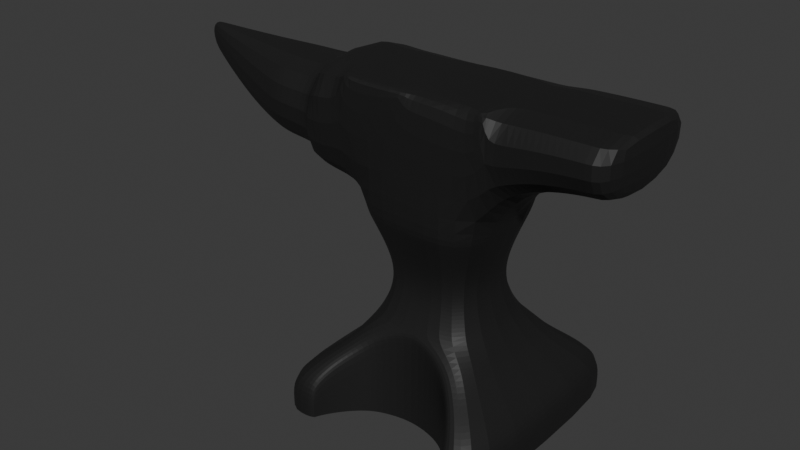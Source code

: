 # Source: anvil.blend  (saved by Blender 4.2.66; exported with 4.5.12 LTS)
import bpy
from mathutils import Matrix  # noqa: F401  (used for matrix-valued properties, if any)

bpy.ops.wm.read_factory_settings(use_empty=True)
scene = bpy.context.scene
scene.name = 'Scene'

# ---- collections
col_collection = bpy.data.collections.new('Collection'); scene.collection.children.link(col_collection)

# ---- materials (node trees are filled in below, after node groups)
mat_anvil = bpy.data.materials.new('Anvil')
mat_anvil.alpha_threshold = 0.0
mat_anvil.roughness = 0.5
mat_anvil.line_color = (0.0, 0.0, 0.0, 1.0)

# ---- material node trees
mat_anvil.use_nodes = True; mat_anvil.node_tree.nodes.clear()
_N = mat_anvil.node_tree.nodes; _L = mat_anvil.node_tree.links
n0 = _N.new('ShaderNodeOutputMaterial'); n0.name = 'Material Output'; n0.location = (300, 300)
n1 = _N.new('ShaderNodeBsdfPrincipled'); n1.name = 'Principled BSDF'; n1.location = (10, 300)
n1.inputs[0].default_value = (0.01329, 0.01329, 0.01329, 1.0)
n1.inputs[3].default_value = 1.45
_L.new(n1.outputs[0], n0.inputs[0])
n0.is_active_output = True

# ---- world
world_world = bpy.data.worlds.new('World'); scene.world = world_world
world_world.use_nodes = True; world_world.node_tree.nodes.clear()
_N = world_world.node_tree.nodes; _L = world_world.node_tree.links
n0 = _N.new('ShaderNodeOutputWorld'); n0.name = 'World Output'; n0.location = (300, 300)
n1 = _N.new('ShaderNodeBackground'); n1.name = 'Background'; n1.location = (10, 300)
n1.inputs[0].default_value = (0.05088, 0.05088, 0.05088, 1.0)
_L.new(n1.outputs[0], n0.inputs[0])
n0.is_active_output = True
world_world.color = (0.05088, 0.05088, 0.05088)
world_world.sun_shadow_jitter_overblur = 0.0

# ---- meshes
me_plane = bpy.data.meshes.new('Plane')
me_plane.from_pydata([(-1.651, -1.586, 0.01603), (1.508, -1.586, 0.01603), (-1.662, -1.597, 0.4039), (1.518, -1.597, 0.4039), (-0.9789, -0.9138, 2.97), (0.8355, -0.9138, 2.97), (0.7507, -0.829, 2.742), (0.6633, -0.7416, 2.513), (0.5921, -0.6704, 2.302), (0.5475, -0.6258, 2.114), (0.5337, -0.612, 1.94), (0.5552, -0.6335, 1.766), (0.6157, -0.694, 1.573), (0.7024, -0.7807, 1.378), (0.8138, -0.8921, 1.183), (0.95, -1.028, 0.9885), (1.157, -1.236, 0.8089), (1.374, -1.452, 0.6098), (-1.517, -1.452, 0.6098), (-1.301, -1.236, 0.8089), (-1.093, -1.028, 0.9885), (-0.9572, -0.8921, 1.183), (-0.8458, -0.7807, 1.378), (-0.7591, -0.694, 1.573), (-0.6987, -0.6335, 1.766), (-0.6771, -0.612, 1.94), (-0.6909, -0.6258, 2.114), (-0.7355, -0.6704, 2.302), (-0.8067, -0.7416, 2.513), (-0.8941, -0.829, 2.742), (2.564, -0.9138, 3.782), (2.564, -0.9138, 4.619), (1.181, -0.9138, 4.619), (1.527, -0.9138, 4.619), (1.873, -0.9138, 4.619), (2.218, -0.9138, 4.619), (2.218, -0.9138, 3.765), (1.873, -0.9138, 3.711), (1.527, -0.9138, 3.61), (1.181, -0.9138, 3.433), (-1.804, -0.9138, 3.137), (-1.804, -0.9138, 4.619), (-1.392, -0.9138, 4.619), (-1.392, -0.9138, 3.075), (-1.651, 0.0, 0.01603), (-1.662, 0.0, 0.4039), (-0.9789, 0.0, 2.97), (-1.517, 0.0, 0.6098), (-1.301, 0.0, 0.8089), (-1.093, 0.0, 0.9885), (-0.9572, 0.0, 1.183), (-0.8458, 0.0, 1.378), (-0.7591, 0.0, 1.573), (-0.6987, 0.0, 1.766), (-0.6771, 0.0, 1.94), (-0.6909, 0.0, 2.114), (-0.7355, 0.0, 2.302), (-0.8067, 0.0, 2.513), (-0.8941, 0.0, 2.742), (-1.392, 0.0, 3.075), (-0.07171, -0.7801, 0.01603), (-0.5329, -0.8921, 0.01603), (0.598, -1.028, 0.01603), (0.3882, -0.8913, 0.01603), (-0.7414, -1.028, 0.01603), (-1.081, -1.452, 0.01603), (-0.9401, -1.236, 0.01603), (0.9373, -1.452, 0.01603), (0.7967, -1.236, 0.01603), (-0.07171, -0.829, 2.742), (-0.07171, -0.9138, 2.97), (-0.07171, -0.694, 1.573), (-0.07171, -0.6335, 1.766), (-0.07171, -0.612, 1.94), (-0.07171, -0.6258, 2.114), (-0.07171, -0.6704, 2.302), (-0.07171, -0.7416, 2.513), (-1.12, -1.542, 0.01603), (-1.194, -1.586, 0.01603), (1.05, -1.586, 0.01603), (0.977, -1.542, 0.01603), (0.9817, -1.553, 0.405), (1.055, -1.597, 0.4039), (-1.125, -1.553, 0.405), (-1.199, -1.597, 0.4039), (-1.136, -1.452, 0.6098), (-1.081, -1.452, 0.5493), (0.9373, -1.452, 0.5493), (0.9922, -1.452, 0.6098), (0.8528, -1.236, 0.8089), (0.7967, -1.236, 0.7493), (-0.9401, -1.236, 0.7493), (-0.9963, -1.236, 0.8089), (-0.7414, -1.028, 0.9295), (-0.7991, -1.028, 0.9885), (0.598, -1.028, 0.9295), (0.6557, -1.028, 0.9885), (0.4487, -0.8921, 1.183), (0.3894, -0.8921, 1.125), (-0.5921, -0.8921, 1.183), (-0.5329, -0.8921, 1.125), (-0.07171, -0.7657, 1.404), (-0.07171, -0.7804, 1.32), (-1.804, 0.0, 3.137), (-1.804, -0.7457, 3.305), (-1.804, -0.7457, 4.451), (-1.804, 0.0, 3.305), (-2.403, 0.0, 3.326), (-2.403, -0.7457, 3.314), (-2.403, -0.7457, 4.451), (-4.444, 0.0, 4.217), (-4.444, 0.0, 4.451), (-2.744, -0.6215, 4.451), (-3.084, -0.4972, 4.451), (-3.424, -0.3729, 4.451), (-3.764, -0.2486, 4.451), (-4.104, -0.1243, 4.451), (-4.104, -0.1243, 3.963), (-3.764, -0.2486, 3.75), (-3.424, -0.3729, 3.579), (-3.084, -0.4972, 3.449), (-2.744, -0.6215, 3.361), (-4.104, 0.0, 3.977), (-3.764, 0.0, 3.774), (-3.424, 0.0, 3.607), (-3.084, 0.0, 3.477), (-2.744, 0.0, 3.383), (-1.651, 1.586, 0.01603), (1.508, 1.586, 0.01603), (-1.662, 1.597, 0.4039), (1.518, 1.597, 0.4039), (-0.9789, 0.9138, 2.97), (0.8355, 0.9138, 2.97), (0.7507, 0.829, 2.742), (0.6633, 0.7416, 2.513), (0.5921, 0.6704, 2.302), (0.5475, 0.6258, 2.114), (0.5337, 0.612, 1.94), (0.5552, 0.6335, 1.766), (0.6157, 0.694, 1.573), (0.7024, 0.7807, 1.378), (0.8138, 0.8921, 1.183), (0.95, 1.028, 0.9885), (1.157, 1.236, 0.8089), (1.374, 1.452, 0.6098), (-1.517, 1.452, 0.6098), (-1.301, 1.236, 0.8089), (-1.093, 1.028, 0.9885), (-0.9572, 0.8921, 1.183), (-0.8458, 0.7807, 1.378), (-0.7591, 0.694, 1.573), (-0.6987, 0.6335, 1.766), (-0.6771, 0.612, 1.94), (-0.6909, 0.6258, 2.114), (-0.7355, 0.6704, 2.302), (-0.8067, 0.7416, 2.513), (-0.8941, 0.829, 2.742), (-0.9789, 0.9138, 4.619), (0.8355, 0.9138, 4.619), (2.564, 0.9138, 3.782), (2.564, 0.9138, 4.619), (1.181, 0.9138, 4.619), (1.527, 0.9138, 4.619), (1.873, 0.9138, 4.619), (2.218, 0.9138, 4.619), (2.218, 0.9138, 3.765), (1.873, 0.9138, 3.711), (1.527, 0.9138, 3.61), (1.181, 0.9138, 3.433), (-1.804, 0.9138, 3.137), (-1.392, 0.9138, 4.619), (-1.392, 0.9138, 3.075), (-0.07171, 0.7801, 0.01603), (-0.5329, 0.8921, 0.01603), (0.598, 1.028, 0.01603), (0.3882, 0.8913, 0.01603), (-0.7414, 1.028, 0.01603), (-1.081, 1.452, 0.01603), (-0.9401, 1.236, 0.01603), (0.9373, 1.452, 0.01603), (0.7967, 1.236, 0.01603), (-0.07171, 0.829, 2.742), (-0.07171, 0.9138, 2.97), (-0.07171, 0.694, 1.573), (-0.07171, 0.6335, 1.766), (-0.07171, 0.612, 1.94), (-0.07171, 0.6258, 2.114), (-0.07171, 0.6704, 2.302), (-0.07171, 0.7416, 2.513), (-0.07171, 0.9138, 4.619), (-1.12, 1.542, 0.01603), (-1.194, 1.586, 0.01603), (1.05, 1.586, 0.01603), (0.977, 1.542, 0.01603), (0.9817, 1.553, 0.405), (1.055, 1.597, 0.4039), (-1.125, 1.553, 0.405), (-1.199, 1.597, 0.4039), (-1.136, 1.452, 0.6098), (-1.081, 1.452, 0.5493), (0.9373, 1.452, 0.5493), (0.9922, 1.452, 0.6098), (0.8528, 1.236, 0.8089), (0.7967, 1.236, 0.7493), (-0.9401, 1.236, 0.7493), (-0.9963, 1.236, 0.8089), (-0.7414, 1.028, 0.9295), (-0.7991, 1.028, 0.9885), (0.598, 1.028, 0.9295), (0.6557, 1.028, 0.9885), (0.4487, 0.8921, 1.183), (0.3894, 0.8921, 1.125), (-0.5921, 0.8921, 1.183), (-0.5329, 0.8921, 1.125), (-0.07171, 0.7657, 1.404), (-0.07171, 0.7804, 1.32), (-1.804, 0.7457, 3.305), (-1.804, 0.7457, 4.451), (-1.804, 0.9138, 4.619), (-2.403, 0.7457, 3.314), (-2.403, 0.7457, 4.451), (-2.744, 0.6215, 4.451), (-3.084, 0.4972, 4.451), (-3.424, 0.3729, 4.451), (-3.764, 0.2486, 4.451), (-4.104, 0.1243, 4.451), (-4.104, 0.1243, 3.963), (-3.764, 0.2486, 3.75), (-3.424, 0.3729, 3.579), (-3.084, 0.4972, 3.449), (-2.744, 0.6215, 3.361), (0.8355, -0.7024, 4.619), (0.8355, -0.9138, 4.504), (0.9499, -0.9138, 4.619), (-0.07171, -0.9138, 4.504), (-0.07171, -0.7024, 4.619), (-0.9789, -0.9138, 4.554), (-0.9789, -0.8493, 4.619), (-1.043, -0.9138, 4.619), (-0.1217, -0.8493, 4.619), (-0.1217, -0.9138, 4.554)], [], [(3, 17, 88, 82), (80, 81, 87, 67), (44, 0, 2, 45), (58, 29, 4, 46), (69, 6, 5, 70), (18, 2, 84, 85), (66, 91, 86, 65), (15, 96, 89, 16), (87, 90, 68, 67), (68, 90, 95, 62), (64, 93, 91, 66), (97, 14, 13, 101), (61, 100, 93, 64), (101, 13, 12, 71), (71, 12, 11, 72), (72, 11, 10, 73), (73, 10, 9, 74), (74, 9, 8, 75), (75, 8, 7, 76), (76, 7, 6, 69), (45, 2, 18, 47), (47, 18, 19, 48), (49, 20, 21, 50), (50, 21, 22, 51), (51, 22, 23, 52), (52, 23, 24, 53), (53, 24, 25, 54), (54, 25, 26, 55), (55, 26, 27, 56), (56, 27, 28, 57), (57, 28, 29, 58), (32, 161, 158, 231, 233), (189, 235, 231, 158), (35, 36, 30, 31), (70, 5, 232, 234), (32, 39, 38, 33), (33, 38, 37, 34), (34, 37, 36, 35), (33, 162, 161, 32), (34, 163, 162, 33), (35, 164, 163, 34), (43, 42, 41, 40), (59, 43, 40, 103), (46, 4, 43, 59), (157, 170, 42, 238, 237), (166, 165, 36, 37), (167, 166, 37, 38), (168, 167, 38, 39), (132, 168, 39, 5), (165, 159, 30, 36), (159, 160, 31, 30), (170, 218, 41, 42), (4, 236, 238, 42, 43), (134, 133, 6, 7), (135, 134, 7, 8), (136, 135, 8, 9), (137, 136, 9, 10), (138, 137, 10, 11), (139, 138, 11, 12), (140, 139, 12, 13), (141, 140, 13, 14), (142, 141, 14, 15), (143, 142, 15, 16), (144, 143, 16, 17), (130, 144, 17, 3), (128, 130, 3, 1), (133, 132, 5, 6), (100, 61, 60, 102), (22, 21, 99, 101), (14, 97, 96, 15), (20, 19, 92, 94), (16, 89, 88, 17), (79, 1, 3, 82), (21, 20, 94, 99), (98, 102, 60, 63), (19, 18, 85, 92), (84, 2, 0, 78), (62, 95, 98, 63), (49, 48, 19, 20), (217, 220, 109, 105), (234, 235, 239, 240), (28, 76, 69, 29), (27, 75, 76, 28), (26, 74, 75, 27), (25, 73, 74, 26), (24, 72, 73, 25), (23, 71, 72, 24), (29, 69, 70, 4), (71, 23, 22, 101), (79, 82, 81, 80), (77, 83, 84, 78), (88, 89, 90, 87), (86, 91, 92, 85), (91, 93, 94, 92), (96, 97, 98, 95), (102, 98, 97, 101), (100, 102, 101, 99), (83, 86, 85, 84), (82, 88, 87, 81), (89, 96, 95, 90), (93, 100, 99, 94), (65, 86, 83, 77), (41, 218, 217, 105), (157, 237, 239, 235, 189), (104, 106, 103, 40), (105, 104, 40, 41), (225, 111, 116), (117, 116, 111, 110), (106, 104, 108, 107), (104, 105, 109, 108), (220, 221, 112, 109), (122, 117, 110), (107, 108, 121, 126), (126, 121, 120, 125), (125, 120, 119, 124), (124, 119, 118, 123), (123, 118, 117, 122), (221, 222, 113, 112), (222, 223, 114, 113), (223, 224, 115, 114), (224, 225, 116, 115), (108, 109, 112, 121), (121, 112, 113, 120), (120, 113, 114, 119), (119, 114, 115, 118), (118, 115, 116, 117), (130, 195, 201, 144), (193, 179, 200, 194), (44, 45, 129, 127), (58, 46, 131, 156), (181, 182, 132, 133), (145, 198, 197, 129), (178, 177, 199, 204), (142, 143, 202, 209), (200, 179, 180, 203), (180, 174, 208, 203), (176, 178, 204, 206), (210, 214, 140, 141), (173, 176, 206, 213), (214, 183, 139, 140), (183, 184, 138, 139), (184, 185, 137, 138), (185, 186, 136, 137), (186, 187, 135, 136), (187, 188, 134, 135), (188, 181, 133, 134), (45, 47, 145, 129), (47, 48, 146, 145), (49, 50, 148, 147), (50, 51, 149, 148), (51, 52, 150, 149), (52, 53, 151, 150), (53, 54, 152, 151), (54, 55, 153, 152), (55, 56, 154, 153), (56, 57, 155, 154), (57, 58, 156, 155), (182, 189, 158, 132), (164, 160, 159, 165), (158, 161, 168, 132), (161, 162, 167, 168), (162, 163, 166, 167), (163, 164, 165, 166), (171, 169, 218, 170), (59, 103, 169, 171), (46, 59, 171, 131), (131, 171, 170, 157), (213, 215, 172, 173), (149, 214, 212, 148), (141, 142, 209, 210), (147, 207, 205, 146), (143, 144, 201, 202), (192, 195, 130, 128), (148, 212, 207, 147), (211, 175, 172, 215), (146, 205, 198, 145), (197, 191, 127, 129), (174, 175, 211, 208), (49, 147, 146, 48), (131, 157, 189, 182), (155, 156, 181, 188), (154, 155, 188, 187), (153, 154, 187, 186), (152, 153, 186, 185), (151, 152, 185, 184), (150, 151, 184, 183), (156, 131, 182, 181), (183, 214, 149, 150), (192, 193, 194, 195), (190, 191, 197, 196), (201, 200, 203, 202), (199, 198, 205, 204), (204, 205, 207, 206), (209, 208, 211, 210), (215, 214, 210, 211), (213, 212, 214, 215), (196, 197, 198, 199), (195, 194, 200, 201), (202, 203, 208, 209), (206, 207, 212, 213), (177, 190, 196, 199), (216, 169, 103, 106), (217, 218, 169, 216), (226, 110, 111, 225), (106, 107, 219, 216), (216, 219, 220, 217), (122, 110, 226), (107, 126, 230, 219), (126, 125, 229, 230), (125, 124, 228, 229), (124, 123, 227, 228), (123, 122, 226, 227), (219, 230, 221, 220), (230, 229, 222, 221), (229, 228, 223, 222), (228, 227, 224, 223), (227, 226, 225, 224), (31, 160, 164, 35), (231, 232, 233), (234, 232, 231, 235), (233, 232, 5, 39, 32), (236, 237, 238), (239, 237, 236, 240), (4, 70, 234, 240, 236)])
_k = {(1, 3): 0.2, (0, 2): 0.2, (0, 44): 1.0, (4, 29): 0.2, (5, 6): 0.2, (3, 17): 0.2, (2, 18): 0.2, (16, 17): 0.2, (18, 19): 0.2, (15, 16): 0.2, (19, 20): 0.2, (14, 15): 0.2, (20, 21): 0.2, (13, 14): 0.2, (21, 22): 0.2, (12, 13): 0.2, (22, 23): 0.2, (23, 24): 0.2, (11, 12): 0.2, (24, 25): 0.2, (10, 11): 0.2, (25, 26): 0.2, (9, 10): 0.2, (26, 27): 0.2, (8, 9): 0.2, (27, 28): 0.2, (7, 8): 0.2, (28, 29): 0.2, (6, 7): 0.2, (31, 35): 0.3, (32, 33): 0.3, (33, 34): 0.3, (34, 35): 0.3, (41, 42): 0.3, (60, 63): 1.0, (60, 61): 1.0, (64, 66): 1.0, (65, 66): 1.0, (62, 68): 1.0, (67, 68): 1.0, (61, 64): 1.0, (62, 63): 1.0, (79, 82): 0.2, (80, 81): 1.0, (77, 83): 1.0, (78, 84): 0.2, (88, 89): 0.2, (87, 90): 0.2, (86, 91): 0.2, (85, 92): 0.2, (91, 93): 0.2, (92, 94): 0.2, (96, 97): 0.2, (95, 98): 0.2, (98, 102): 0.2, (97, 101): 0.2, (100, 102): 0.2, (99, 101): 0.2, (83, 86): 0.2, (84, 85): 0.2, (82, 88): 0.2, (81, 87): 0.2, (89, 96): 0.2, (90, 95): 0.2, (93, 100): 0.2, (94, 99): 0.2, (65, 77): 1.0, (0, 78): 1.0, (67, 80): 1.0, (1, 79): 1.0, (128, 130): 0.2, (127, 129): 0.2, (44, 127): 1.0, (131, 156): 0.2, (132, 133): 0.2, (130, 144): 0.2, (129, 145): 0.2, (143, 144): 0.2, (145, 146): 0.2, (142, 143): 0.2, (146, 147): 0.2, (141, 142): 0.2, (147, 148): 0.2, (140, 141): 0.2, (148, 149): 0.2, (139, 140): 0.2, (149, 150): 0.2, (150, 151): 0.2, (138, 139): 0.2, (151, 152): 0.2, (137, 138): 0.2, (152, 153): 0.2, (136, 137): 0.2, (153, 154): 0.2, (135, 136): 0.2, (154, 155): 0.2, (134, 135): 0.2, (155, 156): 0.2, (133, 134): 0.2, (158, 189): 0.3, (160, 164): 0.3, (31, 160): 0.4, (158, 161): 0.3, (161, 162): 0.3, (162, 163): 0.3, (163, 164): 0.3, (157, 170): 0.3, (1, 128): 1.0, (172, 175): 1.0, (172, 173): 1.0, (176, 178): 1.0, (177, 178): 1.0, (174, 180): 1.0, (179, 180): 1.0, (173, 176): 1.0, (174, 175): 1.0, (157, 189): 0.3, (192, 195): 0.2, (193, 194): 1.0, (190, 196): 1.0, (191, 197): 0.2, (201, 202): 0.2, (200, 203): 0.2, (199, 204): 0.2, (198, 205): 0.2, (204, 206): 0.2, (205, 207): 0.2, (209, 210): 0.2, (208, 211): 0.2, (211, 215): 0.2, (210, 214): 0.2, (213, 215): 0.2, (212, 214): 0.2, (196, 199): 0.2, (197, 198): 0.2, (195, 201): 0.2, (194, 200): 0.2, (202, 209): 0.2, (203, 208): 0.2, (206, 213): 0.2, (207, 212): 0.2, (177, 190): 1.0, (127, 191): 1.0, (179, 193): 1.0, (128, 192): 1.0, (231, 233): 0.3, (232, 234): 0.3, (231, 235): 0.3, (32, 233): 0.3, (236, 238): 0.3, (239, 240): 0.3, (237, 239): 0.3, (236, 240): 0.3, (234, 240): 0.3, (42, 238): 0.3, (170, 218): 0.3}
me_plane.attributes.new('crease_edge', 'FLOAT', 'EDGE').data.foreach_set('value', [_k.get((min(e.vertices), max(e.vertices)), 0.0) for e in me_plane.edges])
_uv = me_plane.uv_layers.new(name='UVMap')
_uv.uv.foreach_set('vector', [1.0, 0.0, 1.0, 0.0, 0.868, 0.0, 0.8544, 0.0, 0.8295, 0.7467, 0.8282, 0.8134, 0.8407, 0.8382, 0.8407, 0.7467, 0.0, 0.5, 0.0, 0.0, 0.0, 0.0, 0.0, 0.5, 0.0, 0.5, 0.0, 0.0, 0.0, 0.0, 0.0, 0.5, 0.5, 0.0, 1.0, 0.0, 1.0, 0.0, 0.5, 0.0, 0.0, 0.0, 0.0, 0.0, 0.1456, 0.0, 0.132, 0.0, 0.1291, 0.7467, 0.1291, 0.8725, 0.1593, 0.8382, 0.1593, 0.7467, 1.0, 0.0, 0.856, 0.0, 0.8761, 0.0, 1.0, 0.0, 0.8407, 0.8382, 0.8709, 0.8725, 0.8709, 0.7467, 0.8407, 0.7467, 0.8709, 0.7467, 0.8709, 0.8725, 0.9058, 0.9035, 0.9058, 0.7467, 0.09424, 0.7467, 0.09424, 0.9035, 0.1291, 0.8725, 0.1291, 0.7467, 0.946, 0.815, 1.0, 0.0, 1.0, 0.0, -0.03497, -0.1054, 0.06278, 0.7467, 0.06278, 0.937, 0.09424, 0.9035, 0.09424, 0.7467, 0.4971, 0.0, 1.0, 0.0, 1.0, 0.0, 0.5, 0.0, 0.5, 0.0, 1.0, 0.0, 1.0, 0.0, 0.5, 0.0, 0.5, 0.0, 1.0, 0.0, 1.0, 0.0, 0.5, 0.0, 0.5, 0.0, 1.0, 0.0, 1.0, 0.0, 0.5, 0.0, 0.5, 0.0, 1.0, 0.0, 1.0, 0.0, 0.5, 0.0, 0.5, 0.0, 1.0, 0.0, 1.0, 0.0, 0.5, 0.0, 0.5, 0.0, 1.0, 0.0, 1.0, 0.0, 0.5, 0.0, 0.0, 0.5, 0.0, 0.0, 0.0, 0.0, 0.0, 0.5, 0.0, 0.5, 0.0, 0.0, 0.0, 0.0, 0.0, 0.5, 0.0, 0.5, 0.0, 0.0, 0.0, 0.0, 0.0, 0.5, 0.0, 0.5, 0.0, 0.0, 0.0, 0.0, 0.0, 0.5, 0.0, 0.5, 0.0, 0.0, 0.0, 0.0, 0.0, 0.5, 0.0, 0.5, 0.0, 0.0, 0.0, 0.0, 0.0, 0.5, 0.0, 0.5, 0.0, 0.0, 0.0, 0.0, 0.0, 0.5, 0.0, 0.5, 0.0, 0.0, 0.0, 0.0, 0.0, 0.5, 0.0, 0.5, 0.0, 0.0, 0.0, 0.0, 0.0, 0.5, 0.0, 0.5, 0.0, 0.0, 0.0, 0.0, 0.0, 0.5, 0.0, 0.5, 0.0, 0.0, 0.0, 0.0, 0.0, 0.5, 1.0, 0.0, 1.0, 0.0, 1.0, 0.0, 1.0, 0.0, 1.0, 0.0, 0.5, 0.0, 0.5, 0.0, 1.0, 0.0, 1.0, 0.0, 1.0, 0.0, 1.0, 0.0, 1.0, 0.0, 1.0, 0.0, 0.5, 0.0, 1.0, 0.0, 1.0, 0.0, 0.5, 0.0, 1.0, 0.0, 1.0, 0.0, 1.0, 0.0, 1.0, 0.0, 1.0, 0.0, 1.0, 0.0, 1.0, 0.0, 1.0, 0.0, 1.0, 0.0, 1.0, 0.0, 1.0, 0.0, 1.0, 0.0, 1.0, 0.0, 1.0, 0.0, 1.0, 0.0, 1.0, 0.0, 1.0, 0.0, 1.0, 0.0, 1.0, 0.0, 1.0, 0.0, 1.0, 0.0, 1.0, 0.0, 1.0, 0.0, 1.0, 0.0, 0.0, 0.0, 0.0, 0.0, 0.0, 0.0, 0.0, 0.0, 0.0, 0.5, 0.0, 0.0, 0.0, 0.0, 0.0, 0.5, 0.0, 0.5, 0.0, 0.0, 0.0, 0.0, 0.0, 0.5, 0.0, 0.0, 0.0, 0.0, 0.0, 0.0, 0.0, 0.0, 0.0, 0.0, 1.0, 0.0, 1.0, 0.0, 1.0, 0.0, 1.0, 0.0, 1.0, 0.0, 1.0, 0.0, 1.0, 0.0, 1.0, 0.0, 1.0, 0.0, 1.0, 0.0, 1.0, 0.0, 1.0, 0.0, 1.0, 0.0, 1.0, 0.0, 1.0, 0.0, 1.0, 0.0, 1.0, 0.0, 1.0, 0.0, 1.0, 0.0, 1.0, 0.0, 1.0, 0.0, 1.0, 0.0, 1.0, 0.0, 1.0, 0.0, 0.0, 0.0, 0.0, 0.0, 0.0, 0.0, 0.0, 0.0, 0.0, 0.0, 0.0, 0.0, 0.0, 0.0, 0.0, 0.0, 0.0, 0.0, 1.0, 0.0, 1.0, 0.0, 1.0, 0.0, 1.0, 0.0, 1.0, 0.0, 1.0, 0.0, 1.0, 0.0, 1.0, 0.0, 1.0, 0.0, 1.0, 0.0, 1.0, 0.0, 1.0, 0.0, 1.0, 0.0, 1.0, 0.0, 1.0, 0.0, 1.0, 0.0, 1.0, 0.0, 1.0, 0.0, 1.0, 0.0, 1.0, 0.0, 1.0, 0.0, 1.0, 0.0, 1.0, 0.0, 1.0, 0.0, 1.0, 0.0, 1.0, 0.0, 1.0, 0.0, 1.0, 0.0, 1.0, 0.0, 1.0, 0.0, 1.0, 0.0, 1.0, 0.0, 1.0, 0.0, 1.0, 0.0, 1.0, 0.0, 1.0, 0.0, 1.0, 0.0, 1.0, 0.0, 1.0, 0.0, 1.0, 0.0, 1.0, 0.0, 1.0, 0.0, 1.0, 0.0, 1.0, 0.0, 1.0, 0.0, 1.0, 0.0, 1.0, 0.0, 1.0, 0.0, 1.0, 0.0, 1.0, 0.0, 1.0, 0.0, 1.0, 0.0, 1.0, 0.0, 1.0, 0.0, 1.0, 0.0, 1.0, 0.0, 0.06278, 0.937, 0.06278, 0.7467, 0.0, 0.7467, 0.0, 0.03184, 0.0, 0.0, 0.0, 0.0, 0.05402, 0.815, 0.5105, -0.1054, 1.0, 0.0, 0.7938, 0.0, 0.856, 0.0, 1.0, 0.0, 0.0, 0.0, 0.0, 0.0, 0.1239, 0.0, 0.144, 0.0, 1.0, 0.0, 0.8761, 0.0, 0.868, 0.0, 1.0, 0.0, 0.8552, 0.0, 1.0, 0.0, 1.0, 0.0, 0.8544, 0.0, 0.0, 0.0, 0.0, 0.0, 0.144, 0.0, 0.2062, 0.0, 0.9372, 0.937, 0.0, 0.03184, 0.0, 0.7467, 0.9372, 0.7467, 0.0, 0.0, 0.0, 0.0, 0.132, 0.0, 0.1239, 0.0, 0.1456, 0.0, 0.0, 0.0, 0.0, 0.0, 0.1448, 0.0, 0.9058, 0.7467, 0.9058, 0.9035, 0.9372, 0.937, 0.9372, 0.7467, 0.0, 0.5, 0.0, 0.5, 0.0, 0.0, 0.0, 0.0, 0.0, 0.09194, 0.0, 0.09194, 0.0, 0.09194, 0.0, 0.09194, 0.5, 0.0, 0.5, 0.0, 0.4724, 0.0, 0.4724, 0.0, 0.0, 0.0, 0.5, 0.0, 0.5, 0.0, 0.0, 0.0, 0.0, 0.0, 0.5, 0.0, 0.5, 0.0, 0.0, 0.0, 0.0, 0.0, 0.5, 0.0, 0.5, 0.0, 0.0, 0.0, 0.0, 0.0, 0.5, 0.0, 0.5, 0.0, 0.0, 0.0, 0.0, 0.0, 0.5, 0.0, 0.5, 0.0, 0.0, 0.0, 0.0, 0.0, 0.5, 0.0, 0.5, 0.0, 0.0, 0.0, 0.0, 0.0, 0.5, 0.0, 0.5, 0.0, 0.0, 0.0, 0.5, 0.0, 0.0, 0.0, 0.0, 0.0, 0.4971, 0.0, 0.8552, 0.0, 0.8544, 0.0, 0.8373, 0.0, 0.8381, 0.0, 0.1619, 0.0, 0.1627, 0.0, 0.1456, 0.0, 0.1448, 0.0, 0.8403, 0.8479, 0.8686, 0.8802, 0.8709, 0.8725, 0.8407, 0.8382, 0.1593, 0.8382, 0.1291, 0.8725, 0.1314, 0.8802, 0.1597, 0.8479, 0.1291, 0.8725, 0.09424, 0.9035, 0.09772, 0.9105, 0.1291, 0.8828, 0.9058, 0.9136, 0.9333, 0.9429, 0.9372, 0.937, 0.9058, 0.9035, 0.0, 0.03184, 0.9372, 0.937, 0.946, 0.815, -0.03497, -0.1054, 0.06278, 0.937, 0.0, 0.03184, 0.0, 0.0, 0.06278, 0.947, 0.1718, 0.8134, 0.1593, 0.8382, 0.1597, 0.8479, 0.1773, 0.8132, 0.8227, 0.8132, 0.8403, 0.8479, 0.8407, 0.8382, 0.8282, 0.8134, 0.8709, 0.8828, 0.9023, 0.9105, 0.9058, 0.9035, 0.8709, 0.8725, 0.09424, 0.9035, 0.06278, 0.937, 0.06666, 0.9429, 0.09424, 0.9136, 0.1593, 0.7467, 0.1593, 0.8382, 0.1718, 0.8134, 0.1705, 0.7467, 0.0, 0.0, 0.0, 0.0, 0.0, 0.09194, 0.0, 0.09194, 0.0, 0.0, 0.0, 0.0, 0.4724, 0.0, 0.5, 0.0, 0.5, 0.0, 0.0, 0.09194, 0.0, 0.4081, 0.0, 0.5, 0.0, 0.0, 0.0, 0.09194, 0.0, 0.09194, 0.0, 0.0, 0.0, 0.0, 0.0, 0.3554, 0.0, 0.4081, 0.0, 0.3554, 0.0, 0.3554, 0.0, 0.3554, 0.0, 0.4081, 0.0, 0.4081, 0.0, 0.4081, 0.0, 0.09194, 0.0, 0.09194, 0.0, 0.4081, 0.0, 0.09194, 0.0, 0.09194, 0.0, 0.09194, 0.0, 0.09194, 0.0, 0.09194, 0.0, 0.1446, 0.0, 0.1446, 0.0, 0.09194, 0.0, 0.4081, 0.0, 0.3554, 0.0, 0.4081, 0.0, 0.4081, 0.0, 0.09194, 0.0, 0.1446, 0.0, 0.4081, 0.0, 0.4081, 0.0, 0.1446, 0.0, 0.1973, 0.0, 0.4081, 0.0, 0.4081, 0.0, 0.1973, 0.0, 0.25, 0.0, 0.4081, 0.0, 0.4081, 0.0, 0.25, 0.0, 0.3027, 0.0, 0.4081, 0.0, 0.4081, 0.0, 0.3027, 0.0, 0.3554, 0.0, 0.4081, 0.0, 0.1446, 0.0, 0.1973, 0.0, 0.1973, 0.0, 0.1446, 0.0, 0.1973, 0.0, 0.25, 0.0, 0.25, 0.0, 0.1973, 0.0, 0.25, 0.0, 0.3027, 0.0, 0.3027, 0.0, 0.25, 0.0, 0.3027, 0.0, 0.3554, 0.0, 0.3554, 0.0, 0.3027, 0.0, 0.09194, 0.0, 0.09194, 0.0, 0.1446, 0.0, 0.1446, 0.0, 0.1446, 0.0, 0.1446, 0.0, 0.1973, 0.0, 0.1973, 0.0, 0.1973, 0.0, 0.1973, 0.0, 0.25, 0.0, 0.25, 0.0, 0.25, 0.0, 0.25, 0.0, 0.3027, 0.0, 0.3027, 0.0, 0.3027, 0.0, 0.3027, 0.0, 0.3554, 0.0, 0.3554, 1.0, 0.0, 0.8544, 0.0, 0.868, 0.0, 1.0, 0.0, 0.8295, 0.7467, 0.8407, 0.7467, 0.8407, 0.8382, 0.8282, 0.8134, 0.0, 0.5, 0.0, 0.5, 0.0, 0.0, 0.0, 0.0, 0.0, 0.5, 0.0, 0.5, 0.0, 0.0, 0.0, 0.0, 0.5, 0.0, 0.5, 0.0, 1.0, 0.0, 1.0, 0.0, 0.0, 0.0, 0.132, 0.0, 0.1456, 0.0, 0.0, 0.0, 0.1291, 0.7467, 0.1593, 0.7467, 0.1593, 0.8382, 0.1291, 0.8725, 1.0, 0.0, 1.0, 0.0, 0.8761, 0.0, 0.856, 0.0, 0.8407, 0.8382, 0.8407, 0.7467, 0.8709, 0.7467, 0.8709, 0.8725, 0.8709, 0.7467, 0.9058, 0.7467, 0.9058, 0.9035, 0.8709, 0.8725, 0.09424, 0.7467, 0.1291, 0.7467, 0.1291, 0.8725, 0.09424, 0.9035, 0.946, 0.815, -0.03497, -0.1054, 1.0, 0.0, 1.0, 0.0, 0.06278, 0.7467, 0.09424, 0.7467, 0.09424, 0.9035, 0.06278, 0.937, 0.4971, 0.0, 0.5, 0.0, 1.0, 0.0, 1.0, 0.0, 0.5, 0.0, 0.5, 0.0, 1.0, 0.0, 1.0, 0.0, 0.5, 0.0, 0.5, 0.0, 1.0, 0.0, 1.0, 0.0, 0.5, 0.0, 0.5, 0.0, 1.0, 0.0, 1.0, 0.0, 0.5, 0.0, 0.5, 0.0, 1.0, 0.0, 1.0, 0.0, 0.5, 0.0, 0.5, 0.0, 1.0, 0.0, 1.0, 0.0, 0.5, 0.0, 0.5, 0.0, 1.0, 0.0, 1.0, 0.0, 0.0, 0.5, 0.0, 0.5, 0.0, 0.0, 0.0, 0.0, 0.0, 0.5, 0.0, 0.5, 0.0, 0.0, 0.0, 0.0, 0.0, 0.5, 0.0, 0.5, 0.0, 0.0, 0.0, 0.0, 0.0, 0.5, 0.0, 0.5, 0.0, 0.0, 0.0, 0.0, 0.0, 0.5, 0.0, 0.5, 0.0, 0.0, 0.0, 0.0, 0.0, 0.5, 0.0, 0.5, 0.0, 0.0, 0.0, 0.0, 0.0, 0.5, 0.0, 0.5, 0.0, 0.0, 0.0, 0.0, 0.0, 0.5, 0.0, 0.5, 0.0, 0.0, 0.0, 0.0, 0.0, 0.5, 0.0, 0.5, 0.0, 0.0, 0.0, 0.0, 0.0, 0.5, 0.0, 0.5, 0.0, 0.0, 0.0, 0.0, 0.0, 0.5, 0.0, 0.5, 0.0, 0.0, 0.0, 0.0, 0.5, 0.0, 0.5, 0.0, 1.0, 0.0, 1.0, 0.0, 1.0, 0.0, 1.0, 0.0, 1.0, 0.0, 1.0, 0.0, 1.0, 0.0, 1.0, 0.0, 1.0, 0.0, 1.0, 0.0, 1.0, 0.0, 1.0, 0.0, 1.0, 0.0, 1.0, 0.0, 1.0, 0.0, 1.0, 0.0, 1.0, 0.0, 1.0, 0.0, 1.0, 0.0, 1.0, 0.0, 1.0, 0.0, 1.0, 0.0, 0.0, 0.0, 0.0, 0.0, 0.0, 0.0, 0.0, 0.0, 0.0, 0.5, 0.0, 0.5, 0.0, 0.0, 0.0, 0.0, 0.0, 0.5, 0.0, 0.5, 0.0, 0.0, 0.0, 0.0, 0.0, 0.0, 0.0, 0.0, 0.0, 0.0, 0.0, 0.0, 0.06278, 0.937, 0.0, 0.03184, 0.0, 0.7467, 0.06278, 0.7467, 0.0, 0.0, 0.5105, -0.1054, 0.05402, 0.815, 0.0, 0.0, 1.0, 0.0, 1.0, 0.0, 0.856, 0.0, 0.7938, 0.0, 0.0, 0.0, 0.144, 0.0, 0.1239, 0.0, 0.0, 0.0, 1.0, 0.0, 1.0, 0.0, 0.868, 0.0, 0.8761, 0.0, 0.8552, 0.0, 0.8544, 0.0, 1.0, 0.0, 1.0, 0.0, 0.0, 0.0, 0.2062, 0.0, 0.144, 0.0, 0.0, 0.0, 0.9372, 0.937, 0.9372, 0.7467, 0.0, 0.7467, 0.0, 0.03184, 0.0, 0.0, 0.1239, 0.0, 0.132, 0.0, 0.0, 0.0, 0.1456, 0.0, 0.1448, 0.0, 0.0, 0.0, 0.0, 0.0, 0.9058, 0.7467, 0.9372, 0.7467, 0.9372, 0.937, 0.9058, 0.9035, 0.0, 0.5, 0.0, 0.0, 0.0, 0.0, 0.0, 0.5, 0.0, 0.0, 0.0, 0.0, 0.5, 0.0, 0.5, 0.0, 0.0, 0.0, 0.0, 0.0, 0.5, 0.0, 0.5, 0.0, 0.0, 0.0, 0.0, 0.0, 0.5, 0.0, 0.5, 0.0, 0.0, 0.0, 0.0, 0.0, 0.5, 0.0, 0.5, 0.0, 0.0, 0.0, 0.0, 0.0, 0.5, 0.0, 0.5, 0.0, 0.0, 0.0, 0.0, 0.0, 0.5, 0.0, 0.5, 0.0, 0.0, 0.0, 0.0, 0.0, 0.5, 0.0, 0.5, 0.0, 0.0, 0.0, 0.0, 0.0, 0.5, 0.0, 0.5, 0.0, 0.5, 0.0, 0.4971, 0.0, 0.0, 0.0, 0.0, 0.0, 0.8552, 0.0, 0.8381, 0.0, 0.8373, 0.0, 0.8544, 0.0, 0.1619, 0.0, 0.1448, 0.0, 0.1456, 0.0, 0.1627, 0.0, 0.8403, 0.8479, 0.8407, 0.8382, 0.8709, 0.8725, 0.8686, 0.8802, 0.1593, 0.8382, 0.1597, 0.8479, 0.1314, 0.8802, 0.1291, 0.8725, 0.1291, 0.8725, 0.1291, 0.8828, 0.09772, 0.9105, 0.09424, 0.9035, 0.9058, 0.9136, 0.9058, 0.9035, 0.9372, 0.937, 0.9333, 0.9429, 0.0, 0.03184, -0.03497, -0.1054, 0.946, 0.815, 0.9372, 0.937, 0.06278, 0.937, 0.06278, 0.947, 0.0, 0.0, 0.0, 0.03184, 0.1718, 0.8134, 0.1773, 0.8132, 0.1597, 0.8479, 0.1593, 0.8382, 0.8227, 0.8132, 0.8282, 0.8134, 0.8407, 0.8382, 0.8403, 0.8479, 0.8709, 0.8828, 0.8709, 0.8725, 0.9058, 0.9035, 0.9023, 0.9105, 0.09424, 0.9035, 0.09424, 0.9136, 0.06666, 0.9429, 0.06278, 0.937, 0.1593, 0.7467, 0.1705, 0.7467, 0.1718, 0.8134, 0.1593, 0.8382, 0.0, 0.09194, 0.0, 0.0, 0.0, 0.5, 0.0, 0.4081, 0.0, 0.09194, 0.0, 0.0, 0.0, 0.0, 0.0, 0.09194, 0.0, 0.3554, 0.0, 0.4081, 0.0, 0.4081, 0.0, 0.3554, 0.0, 0.4081, 0.0, 0.4081, 0.0, 0.09194, 0.0, 0.09194, 0.0, 0.09194, 0.0, 0.09194, 0.0, 0.09194, 0.0, 0.09194, 0.0, 0.4081, 0.0, 0.4081, 0.0, 0.3554, 0.0, 0.4081, 0.0, 0.4081, 0.0, 0.1446, 0.0, 0.09194, 0.0, 0.4081, 0.0, 0.4081, 0.0, 0.1973, 0.0, 0.1446, 0.0, 0.4081, 0.0, 0.4081, 0.0, 0.25, 0.0, 0.1973, 0.0, 0.4081, 0.0, 0.4081, 0.0, 0.3027, 0.0, 0.25, 0.0, 0.4081, 0.0, 0.4081, 0.0, 0.3554, 0.0, 0.3027, 0.0, 0.09194, 0.0, 0.1446, 0.0, 0.1446, 0.0, 0.09194, 0.0, 0.1446, 0.0, 0.1973, 0.0, 0.1973, 0.0, 0.1446, 0.0, 0.1973, 0.0, 0.25, 0.0, 0.25, 0.0, 0.1973, 0.0, 0.25, 0.0, 0.3027, 0.0, 0.3027, 0.0, 0.25, 0.0, 0.3027, 0.0, 0.3554, 0.0, 0.3554, 0.0, 0.3027, 1.0, 0.0, 1.0, 0.0, 1.0, 0.0, 1.0, 0.0, 1.0, 0.0, 1.0, 0.0, 1.0, 0.0, 0.5, 0.0, 1.0, 0.0, 1.0, 0.0, 0.5, 0.0, 1.0, 0.0, 1.0, 0.0, 1.0, 0.0, 1.0, 0.0, 1.0, 0.0, 0.0, 0.0, 0.0, 0.0, 0.0, 0.0, 0.4724, 0.0, 0.0, 0.0, 0.0, 0.0, 0.4724, 0.0, 0.0, 0.0, 0.5, 0.0, 0.5, 0.0, 0.4724, 0.0, 0.0, 0.0])
me_plane.materials.append(mat_anvil)
me_plane.update()

# ---- objects
ob_plane = bpy.data.objects.new('Plane', me_plane)

# ---- transforms, parenting, visibility, modifiers, constraints
ob_plane.location = (0.0, 0.0, 0.0)
ob_plane.scale = (0.2609, 0.2609, 0.2609)
_m = ob_plane.modifiers.new('Subdivision', 'SUBSURF')

# ---- collection membership
col_collection.objects.link(ob_plane)

# ---- scene / render settings (as saved in the file)
scene.frame_start = 1; scene.frame_end = 250; scene.frame_set(1)
scene.render.engine = 'BLENDER_EEVEE_NEXT'
bpy.context.view_layer.update()

# ---- added for rendering (the .blend has no active camera and no usable light): camera, sun
cam_auto = bpy.data.cameras.new('AutoCamera')
cam_auto.lens = 50.0
cam_auto.sensor_width = 36.0
cam_auto.clip_end = 1000.0
ob_auto_camera = bpy.data.objects.new('AutoCamera', cam_auto)
scene.collection.objects.link(ob_auto_camera)
ob_auto_camera.location = (1.92027, -2.59861, 2.33691)
ob_auto_camera.rotation_euler = (1.09748, -7.21219e-08, 0.694738)
scene.camera = ob_auto_camera
light_auto_sun = bpy.data.lights.new('AutoSun', 'SUN')
light_auto_sun.energy = 3.0
light_auto_sun.angle = 0.0523599
ob_auto_sun = bpy.data.objects.new('AutoSun', light_auto_sun)
scene.collection.objects.link(ob_auto_sun)
ob_auto_sun.rotation_euler = (0.872665, 0.174533, 0.523599)
bpy.context.view_layer.update()
